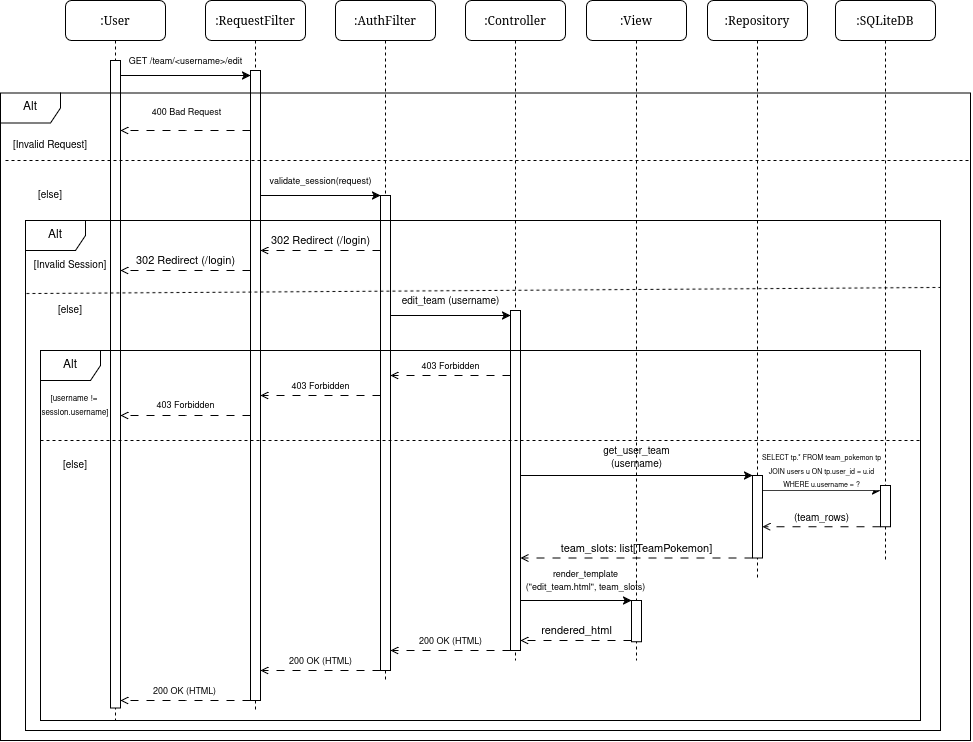

The diagram above was exported from draw.io. Its source (the exported page's mxGraphModel, read from the mxfile embedded in the PNG):
<mxGraphModel dx="1030" dy="580" grid="1" gridSize="10" guides="1" tooltips="1" connect="1" arrows="1" fold="1" page="1" pageScale="1" pageWidth="850" pageHeight="1100" background="light-dark(#FFFFFF,#A9C4EB)" math="0" shadow="0">
  <root>
    <mxCell id="0" />
    <mxCell id="1" parent="0" />
    <mxCell id="uDO56XWLHep-auaDow0M-46" parent="1" style="shape=umlLifeline;perimeter=lifelinePerimeter;whiteSpace=wrap;html=1;container=1;dropTarget=0;collapsible=0;recursiveResize=0;outlineConnect=0;portConstraint=eastwest;newEdgeStyle={&quot;edgeStyle&quot;:&quot;sequenceEdgeStyle&quot;,&quot;libavoidRouting&quot;:0,&quot;curved&quot;:0,&quot;rounded&quot;:0};rounded=1;shadow=0;comic=0;labelBackgroundColor=none;strokeWidth=1;fontFamily=Verdana;fontSize=12;align=center;" value=":View" vertex="1">
      <mxGeometry height="660" width="100" x="621" y="80" as="geometry" />
    </mxCell>
    <mxCell id="uDO56XWLHep-auaDow0M-50" parent="uDO56XWLHep-auaDow0M-46" style="html=1;points=[[0,0,0,0,5],[0,1,0,0,-5],[1,0,0,0,5],[1,1,0,0,-5]];perimeter=orthogonalPerimeter;outlineConnect=0;targetShapes=umlLifeline;portConstraint=eastwest;newEdgeStyle={&quot;edgeStyle&quot;:&quot;sequenceEdgeStyle&quot;,&quot;libavoidRouting&quot;:0,&quot;curved&quot;:0,&quot;rounded&quot;:0};rounded=0;shadow=0;comic=0;labelBackgroundColor=none;strokeWidth=1;fontFamily=Verdana;fontSize=12;align=center;" value="" vertex="1">
      <mxGeometry height="41.25" width="10" x="45" y="600" as="geometry" />
    </mxCell>
    <mxCell id="7baba1c4bc27f4b0-2" parent="1" style="shape=umlLifeline;perimeter=lifelinePerimeter;whiteSpace=wrap;html=1;container=1;dropTarget=0;collapsible=0;recursiveResize=0;outlineConnect=0;portConstraint=eastwest;newEdgeStyle={&quot;edgeStyle&quot;:&quot;sequenceEdgeStyle&quot;,&quot;libavoidRouting&quot;:0,&quot;curved&quot;:0,&quot;rounded&quot;:0};rounded=1;shadow=0;comic=0;labelBackgroundColor=none;strokeWidth=1;fontFamily=Verdana;fontSize=12;align=center;" value=":RequestFilter" vertex="1">
      <mxGeometry height="710" width="100" x="240" y="80" as="geometry" />
    </mxCell>
    <mxCell id="uDO56XWLHep-auaDow0M-2" parent="7baba1c4bc27f4b0-2" style="html=1;points=[[0,0,0,0,5],[0,1,0,0,-5],[1,0,0,0,5],[1,1,0,0,-5]];perimeter=orthogonalPerimeter;outlineConnect=0;targetShapes=umlLifeline;portConstraint=eastwest;newEdgeStyle={&quot;edgeStyle&quot;:&quot;sequenceEdgeStyle&quot;,&quot;libavoidRouting&quot;:0,&quot;curved&quot;:0,&quot;rounded&quot;:0};rounded=0;shadow=0;comic=0;labelBackgroundColor=none;strokeWidth=1;fontFamily=Verdana;fontSize=12;align=center;" value="" vertex="1">
      <mxGeometry height="630" width="10" x="45" y="70" as="geometry" />
    </mxCell>
    <mxCell id="7baba1c4bc27f4b0-3" parent="1" style="shape=umlLifeline;perimeter=lifelinePerimeter;whiteSpace=wrap;html=1;container=1;dropTarget=0;collapsible=0;recursiveResize=0;outlineConnect=0;portConstraint=eastwest;newEdgeStyle={&quot;edgeStyle&quot;:&quot;sequenceEdgeStyle&quot;,&quot;libavoidRouting&quot;:0,&quot;curved&quot;:0,&quot;rounded&quot;:0};rounded=1;shadow=0;comic=0;labelBackgroundColor=none;strokeWidth=1;fontFamily=Verdana;fontSize=12;align=center;" value=":AuthFilter" vertex="1">
      <mxGeometry height="680" width="100" x="370" y="80" as="geometry" />
    </mxCell>
    <mxCell id="uDO56XWLHep-auaDow0M-16" parent="7baba1c4bc27f4b0-3" style="html=1;points=[[0,0,0,0,5],[0,1,0,0,-5],[1,0,0,0,5],[1,1,0,0,-5]];perimeter=orthogonalPerimeter;outlineConnect=0;targetShapes=umlLifeline;portConstraint=eastwest;newEdgeStyle={&quot;edgeStyle&quot;:&quot;sequenceEdgeStyle&quot;,&quot;libavoidRouting&quot;:0,&quot;curved&quot;:0,&quot;rounded&quot;:0};rounded=0;shadow=0;comic=0;labelBackgroundColor=none;strokeWidth=1;fontFamily=Verdana;fontSize=12;align=center;" value="" vertex="1">
      <mxGeometry height="475" width="10" x="45" y="195" as="geometry" />
    </mxCell>
    <mxCell id="7baba1c4bc27f4b0-4" parent="1" style="shape=umlLifeline;perimeter=lifelinePerimeter;whiteSpace=wrap;html=1;container=1;dropTarget=0;collapsible=0;recursiveResize=0;outlineConnect=0;portConstraint=eastwest;newEdgeStyle={&quot;edgeStyle&quot;:&quot;sequenceEdgeStyle&quot;,&quot;libavoidRouting&quot;:0,&quot;curved&quot;:0,&quot;rounded&quot;:0};rounded=1;shadow=0;comic=0;labelBackgroundColor=none;strokeWidth=1;fontFamily=Verdana;fontSize=12;align=center;" value=":Controller" vertex="1">
      <mxGeometry height="660" width="100" x="500" y="80" as="geometry" />
    </mxCell>
    <mxCell id="7baba1c4bc27f4b0-5" parent="1" style="shape=umlLifeline;perimeter=lifelinePerimeter;whiteSpace=wrap;html=1;container=1;dropTarget=0;collapsible=0;recursiveResize=0;outlineConnect=0;portConstraint=eastwest;newEdgeStyle={&quot;edgeStyle&quot;:&quot;sequenceEdgeStyle&quot;,&quot;libavoidRouting&quot;:0,&quot;curved&quot;:0,&quot;rounded&quot;:0};rounded=1;shadow=0;comic=0;labelBackgroundColor=none;strokeWidth=1;fontFamily=Verdana;fontSize=12;align=center;" value=":Repository" vertex="1">
      <mxGeometry height="580" width="100" x="742" y="80" as="geometry" />
    </mxCell>
    <mxCell id="7baba1c4bc27f4b0-8" parent="1" style="shape=umlLifeline;perimeter=lifelinePerimeter;whiteSpace=wrap;html=1;container=1;dropTarget=0;collapsible=0;recursiveResize=0;outlineConnect=0;portConstraint=eastwest;newEdgeStyle={&quot;edgeStyle&quot;:&quot;sequenceEdgeStyle&quot;,&quot;libavoidRouting&quot;:0,&quot;curved&quot;:0,&quot;rounded&quot;:0};rounded=1;shadow=0;comic=0;labelBackgroundColor=none;strokeWidth=1;fontFamily=Verdana;fontSize=12;align=center;" value=":User" vertex="1">
      <mxGeometry height="720" width="100" x="100" y="80" as="geometry" />
    </mxCell>
    <mxCell id="7baba1c4bc27f4b0-9" parent="7baba1c4bc27f4b0-8" style="html=1;points=[[0,0,0,0,5],[0,1,0,0,-5],[1,0,0,0,5],[1,1,0,0,-5]];perimeter=orthogonalPerimeter;outlineConnect=0;targetShapes=umlLifeline;portConstraint=eastwest;newEdgeStyle={&quot;edgeStyle&quot;:&quot;sequenceEdgeStyle&quot;,&quot;libavoidRouting&quot;:0,&quot;curved&quot;:0,&quot;rounded&quot;:0};rounded=0;shadow=0;comic=0;labelBackgroundColor=none;strokeWidth=1;fontFamily=Verdana;fontSize=12;align=center;" value="" vertex="1">
      <mxGeometry height="647.5" width="10" x="45" y="60" as="geometry" />
    </mxCell>
    <mxCell id="uDO56XWLHep-auaDow0M-9" parent="1" style="shape=umlFrame;whiteSpace=wrap;html=1;pointerEvents=0;" value="Alt" vertex="1">
      <mxGeometry height="647.5" width="970" x="35" y="172.5" as="geometry" />
    </mxCell>
    <mxCell id="uDO56XWLHep-auaDow0M-11" edge="1" parent="1" source="7baba1c4bc27f4b0-9" style="edgeStyle=sequenceEdgeStyle;rounded=0;orthogonalLoop=1;jettySize=auto;html=1;libavoidRouting=0;curved=0;defaultLabelBackgroundColor=page;labelPadding=0 4;entryX=0;entryY=0;entryDx=0;entryDy=5;entryPerimeter=0;" target="uDO56XWLHep-auaDow0M-2" value="&lt;font style=&quot;font-size: 9px;&quot;&gt;GET /team/&amp;lt;username&amp;gt;/edit&lt;/font&gt;">
      <mxGeometry relative="1" y="15" as="geometry">
        <mxPoint as="offset" />
        <Array as="points" />
      </mxGeometry>
    </mxCell>
    <mxCell id="uDO56XWLHep-auaDow0M-12" edge="1" parent="1" style="endArrow=none;dashed=1;html=1;rounded=0;defaultLabelBackgroundColor=page;labelPadding=0 4;exitX=0.001;exitY=0.186;exitDx=0;exitDy=0;exitPerimeter=0;entryX=1.003;entryY=0.191;entryDx=0;entryDy=0;entryPerimeter=0;" value="">
      <mxGeometry height="50" relative="1" width="50" as="geometry">
        <mxPoint x="39.9999999999998" y="240.00000000000009" as="sourcePoint" />
        <mxPoint x="1005" y="240" as="targetPoint" />
      </mxGeometry>
    </mxCell>
    <mxCell id="uDO56XWLHep-auaDow0M-13" parent="1" style="text;html=1;whiteSpace=wrap;strokeColor=none;fillColor=none;align=center;verticalAlign=middle;rounded=0;autosize=1;resizable=0;" value="&lt;font style=&quot;font-size: 10px;&quot;&gt;[Invalid Session]&lt;/font&gt;" vertex="1">
      <mxGeometry height="30" width="100" x="55" y="330" as="geometry" />
    </mxCell>
    <mxCell id="uDO56XWLHep-auaDow0M-14" parent="1" style="text;html=1;whiteSpace=wrap;strokeColor=none;fillColor=none;align=center;verticalAlign=middle;rounded=0;autosize=1;resizable=0;" value="&lt;font style=&quot;font-size: 10px;&quot;&gt;[else]&lt;/font&gt;" vertex="1">
      <mxGeometry height="30" width="50" x="60" y="260" as="geometry" />
    </mxCell>
    <mxCell id="uDO56XWLHep-auaDow0M-15" edge="1" parent="1" source="uDO56XWLHep-auaDow0M-2" style="edgeStyle=sequenceEdgeStyle;rounded=0;orthogonalLoop=1;jettySize=auto;html=1;libavoidRouting=0;curved=0;defaultLabelBackgroundColor=page;labelPadding=0 4;dashed=1;dashPattern=8 8;endArrow=open;endFill=0;" target="7baba1c4bc27f4b0-9">
      <mxGeometry relative="1" as="geometry">
        <Array as="points">
          <mxPoint x="150" y="210" />
        </Array>
      </mxGeometry>
    </mxCell>
    <mxCell id="uDO56XWLHep-auaDow0M-57" connectable="0" parent="uDO56XWLHep-auaDow0M-15" style="edgeLabel;html=1;align=center;verticalAlign=middle;resizable=0;points=[];inheritText=1;defaultLabelBackgroundColor=page;labelPadding=0 4;" value="&lt;font style=&quot;font-size: 9px;&quot;&gt;400 Bad Request&lt;/font&gt;" vertex="1">
      <mxGeometry relative="1" x="-0.3113" as="geometry">
        <mxPoint x="-20" y="-20" as="offset" />
      </mxGeometry>
    </mxCell>
    <mxCell id="uDO56XWLHep-auaDow0M-17" parent="1" style="shape=umlLifeline;perimeter=lifelinePerimeter;whiteSpace=wrap;html=1;container=1;dropTarget=0;collapsible=0;recursiveResize=0;outlineConnect=0;portConstraint=eastwest;newEdgeStyle={&quot;edgeStyle&quot;:&quot;sequenceEdgeStyle&quot;,&quot;libavoidRouting&quot;:0,&quot;curved&quot;:0,&quot;rounded&quot;:0};rounded=1;shadow=0;comic=0;labelBackgroundColor=none;strokeWidth=1;fontFamily=Verdana;fontSize=12;align=center;" value=":SQLiteDB" vertex="1">
      <mxGeometry height="560" width="100" x="870" y="80" as="geometry" />
    </mxCell>
    <mxCell id="uDO56XWLHep-auaDow0M-31" parent="uDO56XWLHep-auaDow0M-17" style="html=1;points=[[0,0,0,0,5],[0,1,0,0,-5],[1,0,0,0,5],[1,1,0,0,-5]];perimeter=orthogonalPerimeter;outlineConnect=0;targetShapes=umlLifeline;portConstraint=eastwest;newEdgeStyle={&quot;edgeStyle&quot;:&quot;sequenceEdgeStyle&quot;,&quot;libavoidRouting&quot;:0,&quot;curved&quot;:0,&quot;rounded&quot;:0};rounded=0;shadow=0;comic=0;labelBackgroundColor=none;strokeWidth=1;fontFamily=Verdana;fontSize=12;align=center;" value="" vertex="1">
      <mxGeometry height="41.25" width="10" x="45" y="485" as="geometry" />
    </mxCell>
    <mxCell id="uDO56XWLHep-auaDow0M-19" edge="1" parent="1" source="uDO56XWLHep-auaDow0M-2" style="edgeStyle=sequenceEdgeStyle;rounded=0;orthogonalLoop=1;jettySize=auto;html=1;libavoidRouting=0;curved=0;defaultLabelBackgroundColor=page;labelPadding=0 4;" target="uDO56XWLHep-auaDow0M-16" value="&lt;font style=&quot;font-size: 9px;&quot;&gt;validate_session(request)&lt;/font&gt;">
      <mxGeometry relative="1" y="15" as="geometry">
        <mxPoint as="offset" />
        <Array as="points">
          <mxPoint x="360" y="275" />
        </Array>
      </mxGeometry>
    </mxCell>
    <mxCell id="uDO56XWLHep-auaDow0M-20" parent="1" style="shape=umlFrame;whiteSpace=wrap;html=1;pointerEvents=0;" value="Alt" vertex="1">
      <mxGeometry height="510" width="915" x="60" y="300" as="geometry" />
    </mxCell>
    <mxCell id="uDO56XWLHep-auaDow0M-21" edge="1" parent="1" style="endArrow=none;dashed=1;html=1;rounded=0;defaultLabelBackgroundColor=page;labelPadding=0 4;exitX=0.001;exitY=0.159;exitDx=0;exitDy=0;exitPerimeter=0;entryX=1.003;entryY=0.22;entryDx=0;entryDy=0;entryPerimeter=0;" value="">
      <mxGeometry height="50" relative="1" width="50" as="geometry">
        <mxPoint x="60.914999999999964" y="373.04" as="sourcePoint" />
        <mxPoint x="975" y="366.95" as="targetPoint" />
      </mxGeometry>
    </mxCell>
    <mxCell id="uDO56XWLHep-auaDow0M-22" parent="1" style="text;html=1;whiteSpace=wrap;strokeColor=none;fillColor=none;align=center;verticalAlign=middle;rounded=0;autosize=1;resizable=0;" value="&lt;font style=&quot;font-size: 10px;&quot;&gt;[Invalid Request]&lt;/font&gt;" vertex="1">
      <mxGeometry height="30" width="100" x="35" y="210" as="geometry" />
    </mxCell>
    <mxCell id="uDO56XWLHep-auaDow0M-23" parent="1" style="text;html=1;whiteSpace=wrap;strokeColor=none;fillColor=none;align=center;verticalAlign=middle;rounded=0;autosize=1;resizable=0;" value="&lt;font style=&quot;font-size: 10px;&quot;&gt;[else]&lt;/font&gt;" vertex="1">
      <mxGeometry height="30" width="50" x="80" y="375" as="geometry" />
    </mxCell>
    <mxCell id="uDO56XWLHep-auaDow0M-24" edge="1" parent="1" source="uDO56XWLHep-auaDow0M-16" style="edgeStyle=sequenceEdgeStyle;rounded=0;orthogonalLoop=1;jettySize=auto;html=1;libavoidRouting=0;curved=0;defaultLabelBackgroundColor=page;labelPadding=0 4;dashed=1;dashPattern=8 8;endArrow=open;endFill=0;" target="uDO56XWLHep-auaDow0M-2" value="302 Redirect (/login)">
      <mxGeometry relative="1" y="-10" as="geometry">
        <mxPoint as="offset" />
        <Array as="points">
          <mxPoint x="370" y="330" />
        </Array>
      </mxGeometry>
    </mxCell>
    <mxCell id="uDO56XWLHep-auaDow0M-25" edge="1" parent="1" source="uDO56XWLHep-auaDow0M-2" style="edgeStyle=sequenceEdgeStyle;rounded=0;orthogonalLoop=1;jettySize=auto;html=1;libavoidRouting=0;curved=0;defaultLabelBackgroundColor=page;labelPadding=0 4;dashed=1;dashPattern=8 8;endArrow=open;endFill=0;" target="7baba1c4bc27f4b0-9" value="302 Redirect (/login)">
      <mxGeometry relative="1" y="-10" as="geometry">
        <mxPoint as="offset" />
        <Array as="points">
          <mxPoint x="150" y="350" />
        </Array>
      </mxGeometry>
    </mxCell>
    <mxCell id="uDO56XWLHep-auaDow0M-26" parent="1" style="html=1;points=[[0,0,0,0,5],[0,1,0,0,-5],[1,0,0,0,5],[1,1,0,0,-5]];perimeter=orthogonalPerimeter;outlineConnect=0;targetShapes=umlLifeline;portConstraint=eastwest;newEdgeStyle={&quot;edgeStyle&quot;:&quot;sequenceEdgeStyle&quot;,&quot;libavoidRouting&quot;:0,&quot;curved&quot;:0,&quot;rounded&quot;:0};rounded=0;shadow=0;comic=0;labelBackgroundColor=none;strokeWidth=1;fontFamily=Verdana;fontSize=12;align=center;" value="" vertex="1">
      <mxGeometry height="340" width="10" x="545" y="390" as="geometry" />
    </mxCell>
    <mxCell id="uDO56XWLHep-auaDow0M-27" edge="1" parent="1" source="uDO56XWLHep-auaDow0M-16" style="edgeStyle=sequenceEdgeStyle;rounded=0;orthogonalLoop=1;jettySize=auto;html=1;libavoidRouting=0;curved=0;defaultLabelBackgroundColor=page;labelPadding=0 4;entryX=0;entryY=0;entryDx=0;entryDy=5;entryPerimeter=0;" target="uDO56XWLHep-auaDow0M-26" value="&lt;font style=&quot;font-size: 10px;&quot;&gt;edit_team (username)&lt;/font&gt;">
      <mxGeometry relative="1" y="15" as="geometry">
        <mxPoint as="offset" />
        <Array as="points">
          <mxPoint x="520" y="405" />
        </Array>
      </mxGeometry>
    </mxCell>
    <mxCell id="uDO56XWLHep-auaDow0M-36" parent="1" style="shape=umlFrame;whiteSpace=wrap;html=1;pointerEvents=0;" value="Alt" vertex="1">
      <mxGeometry height="370" width="880" x="75" y="430" as="geometry" />
    </mxCell>
    <mxCell id="uDO56XWLHep-auaDow0M-37" parent="1" style="text;html=1;whiteSpace=wrap;strokeColor=none;fillColor=none;align=center;verticalAlign=middle;rounded=0;" value="&lt;font style=&quot;font-size: 8px;&quot;&gt;[username !=&amp;nbsp;&lt;br&gt;session.username]&lt;/font&gt;" vertex="1">
      <mxGeometry height="30" width="146" x="37" y="470" as="geometry" />
    </mxCell>
    <mxCell id="uDO56XWLHep-auaDow0M-38" edge="1" parent="1" style="endArrow=none;dashed=1;html=1;rounded=0;defaultLabelBackgroundColor=page;labelPadding=0 4;" value="">
      <mxGeometry height="50" relative="1" width="50" as="geometry">
        <mxPoint x="75" y="520" as="sourcePoint" />
        <mxPoint x="955" y="520" as="targetPoint" />
      </mxGeometry>
    </mxCell>
    <mxCell id="uDO56XWLHep-auaDow0M-39" edge="1" parent="1" source="uDO56XWLHep-auaDow0M-26" style="edgeStyle=sequenceEdgeStyle;rounded=0;orthogonalLoop=1;jettySize=auto;html=1;libavoidRouting=0;curved=0;defaultLabelBackgroundColor=page;labelPadding=0 4;dashed=1;dashPattern=8 8;endArrow=open;endFill=0;" target="uDO56XWLHep-auaDow0M-16" value="&lt;font style=&quot;font-size: 9px;&quot;&gt;403 Forbidden&lt;/font&gt;">
      <mxGeometry relative="1" y="-10" as="geometry">
        <mxPoint as="offset" />
        <Array as="points">
          <mxPoint x="500" y="455" />
        </Array>
      </mxGeometry>
    </mxCell>
    <mxCell id="uDO56XWLHep-auaDow0M-49" edge="1" parent="1" source="uDO56XWLHep-auaDow0M-16" style="edgeStyle=sequenceEdgeStyle;rounded=0;orthogonalLoop=1;jettySize=auto;html=1;libavoidRouting=0;curved=0;defaultLabelBackgroundColor=page;labelPadding=0 4;dashed=1;dashPattern=8 8;endArrow=open;endFill=0;" target="uDO56XWLHep-auaDow0M-2" value="&lt;font style=&quot;font-size: 9px;&quot;&gt;403 Forbidden&lt;/font&gt;">
      <mxGeometry relative="1" y="-10" as="geometry">
        <mxPoint as="offset" />
        <Array as="points">
          <mxPoint x="290" y="475" />
        </Array>
      </mxGeometry>
    </mxCell>
    <mxCell id="uDO56XWLHep-auaDow0M-41" edge="1" parent="1" source="uDO56XWLHep-auaDow0M-2" style="edgeStyle=sequenceEdgeStyle;rounded=0;orthogonalLoop=1;jettySize=auto;html=1;libavoidRouting=0;curved=0;defaultLabelBackgroundColor=page;labelPadding=0 4;dashed=1;dashPattern=8 8;endArrow=open;endFill=0;" target="7baba1c4bc27f4b0-9" value="&lt;font style=&quot;font-size: 9px;&quot;&gt;403 Forbidden&lt;/font&gt;">
      <mxGeometry relative="1" y="-11" as="geometry">
        <mxPoint as="offset" />
        <Array as="points">
          <mxPoint x="220" y="495" />
        </Array>
      </mxGeometry>
    </mxCell>
    <mxCell id="uDO56XWLHep-auaDow0M-47" parent="1" style="text;html=1;whiteSpace=wrap;strokeColor=none;fillColor=none;align=center;verticalAlign=middle;rounded=0;autosize=1;resizable=0;" value="&lt;font style=&quot;font-size: 10px;&quot;&gt;[else]&lt;/font&gt;" vertex="1">
      <mxGeometry height="30" width="50" x="85" y="530" as="geometry" />
    </mxCell>
    <mxCell id="uDO56XWLHep-auaDow0M-30" edge="1" parent="1" source="uDO56XWLHep-auaDow0M-26" style="edgeStyle=sequenceEdgeStyle;rounded=0;orthogonalLoop=1;jettySize=auto;html=1;libavoidRouting=0;curved=0;defaultLabelBackgroundColor=page;labelPadding=0 4;" target="uDO56XWLHep-auaDow0M-29" value="&lt;font style=&quot;font-size: 10px;&quot;&gt;get_user_team&lt;br&gt;(username)&lt;/font&gt;">
      <mxGeometry relative="1" y="18" as="geometry">
        <mxPoint as="offset" />
        <Array as="points">
          <mxPoint x="650" y="555" />
        </Array>
      </mxGeometry>
    </mxCell>
    <mxCell id="uDO56XWLHep-auaDow0M-29" parent="1" style="html=1;points=[[0,0,0,0,5],[0,1,0,0,-5],[1,0,0,0,5],[1,1,0,0,-5]];perimeter=orthogonalPerimeter;outlineConnect=0;targetShapes=umlLifeline;portConstraint=eastwest;newEdgeStyle={&quot;edgeStyle&quot;:&quot;sequenceEdgeStyle&quot;,&quot;libavoidRouting&quot;:0,&quot;curved&quot;:0,&quot;rounded&quot;:0};rounded=0;shadow=0;comic=0;labelBackgroundColor=none;strokeWidth=1;fontFamily=Verdana;fontSize=12;align=center;" value="" vertex="1">
      <mxGeometry height="82.5" width="10" x="787" y="555" as="geometry" />
    </mxCell>
    <mxCell id="uDO56XWLHep-auaDow0M-32" edge="1" parent="1" source="uDO56XWLHep-auaDow0M-29" style="edgeStyle=sequenceEdgeStyle;rounded=0;orthogonalLoop=1;jettySize=auto;html=1;libavoidRouting=0;curved=0;entryX=0;entryY=0;entryDx=0;entryDy=5;entryPerimeter=0;defaultLabelBackgroundColor=page;labelPadding=0 4;" target="uDO56XWLHep-auaDow0M-31" value="&lt;font style=&quot;font-size: 7px;&quot;&gt;SELECT tp.* FROM team_pokemon tp&lt;br&gt;JOIN users u ON tp.user_id = u.id&lt;br&gt;WHERE u.username = ?&lt;/font&gt;">
      <mxGeometry relative="1" y="20" as="geometry">
        <mxPoint as="offset" />
        <Array as="points" />
      </mxGeometry>
    </mxCell>
    <mxCell id="uDO56XWLHep-auaDow0M-33" edge="1" parent="1" source="uDO56XWLHep-auaDow0M-31" style="edgeStyle=sequenceEdgeStyle;rounded=0;orthogonalLoop=1;jettySize=auto;html=1;libavoidRouting=0;curved=0;defaultLabelBackgroundColor=page;labelPadding=0 4;dashed=1;dashPattern=8 8;endArrow=open;endFill=0;" target="uDO56XWLHep-auaDow0M-29" value="&lt;font style=&quot;font-size: 10px;&quot;&gt;(team_rows)&lt;/font&gt;">
      <mxGeometry relative="1" y="-9" as="geometry">
        <mxPoint as="offset" />
        <Array as="points">
          <mxPoint x="840" y="610" />
        </Array>
      </mxGeometry>
    </mxCell>
    <mxCell id="uDO56XWLHep-auaDow0M-35" edge="1" parent="1" source="uDO56XWLHep-auaDow0M-29" style="edgeStyle=sequenceEdgeStyle;rounded=0;orthogonalLoop=1;jettySize=auto;html=1;libavoidRouting=0;curved=0;defaultLabelBackgroundColor=page;labelPadding=0 4;dashed=1;dashPattern=8 8;endArrow=open;endFill=0;" target="uDO56XWLHep-auaDow0M-26" value="team_slots: list[TeamPokemon]">
      <mxGeometry relative="1" y="-10" as="geometry">
        <mxPoint as="offset" />
        <Array as="points">
          <mxPoint x="580" y="637.5" />
        </Array>
      </mxGeometry>
    </mxCell>
    <mxCell id="uDO56XWLHep-auaDow0M-51" edge="1" parent="1" source="uDO56XWLHep-auaDow0M-26" style="edgeStyle=sequenceEdgeStyle;rounded=0;orthogonalLoop=1;jettySize=auto;html=1;libavoidRouting=0;curved=0;defaultLabelBackgroundColor=page;labelPadding=0 4;" target="uDO56XWLHep-auaDow0M-50" value="&lt;font style=&quot;font-size: 9px;&quot;&gt;render_template&lt;br&gt;(&quot;edit_team.html&quot;, team_slots)&lt;/font&gt;">
      <mxGeometry relative="1" x="0.1712" y="20" as="geometry">
        <mxPoint as="offset" />
        <Array as="points">
          <mxPoint x="610.5" y="680" />
        </Array>
      </mxGeometry>
    </mxCell>
    <mxCell id="uDO56XWLHep-auaDow0M-52" edge="1" parent="1" source="uDO56XWLHep-auaDow0M-50" style="edgeStyle=sequenceEdgeStyle;rounded=0;orthogonalLoop=1;jettySize=auto;html=1;libavoidRouting=0;curved=0;defaultLabelBackgroundColor=page;labelPadding=0 4;dashed=1;dashPattern=8 8;endArrow=open;endFill=0;" target="uDO56XWLHep-auaDow0M-26" value="rendered_html">
      <mxGeometry relative="1" y="-10" as="geometry">
        <mxPoint x="1" as="offset" />
        <Array as="points">
          <mxPoint x="620" y="720" />
        </Array>
      </mxGeometry>
    </mxCell>
    <mxCell id="uDO56XWLHep-auaDow0M-53" edge="1" parent="1" source="uDO56XWLHep-auaDow0M-26" style="edgeStyle=sequenceEdgeStyle;rounded=0;orthogonalLoop=1;jettySize=auto;html=1;libavoidRouting=0;curved=0;defaultLabelBackgroundColor=page;labelPadding=0 4;dashed=1;dashPattern=8 8;endArrow=open;endFill=0;" target="uDO56XWLHep-auaDow0M-16" value="&lt;font style=&quot;font-size: 9px;&quot;&gt;200 OK (HTML)&lt;/font&gt;">
      <mxGeometry relative="1" y="-10" as="geometry">
        <mxPoint as="offset" />
        <Array as="points">
          <mxPoint x="545" y="730" />
        </Array>
      </mxGeometry>
    </mxCell>
    <mxCell id="uDO56XWLHep-auaDow0M-54" edge="1" parent="1" source="uDO56XWLHep-auaDow0M-16" style="edgeStyle=sequenceEdgeStyle;rounded=0;orthogonalLoop=1;jettySize=auto;html=1;libavoidRouting=0;curved=0;defaultLabelBackgroundColor=page;labelPadding=0 4;dashed=1;dashPattern=8 8;endArrow=open;endFill=0;" target="uDO56XWLHep-auaDow0M-2" value="&lt;font style=&quot;font-size: 9px;&quot;&gt;200 OK (HTML)&lt;/font&gt;">
      <mxGeometry relative="1" y="-10" as="geometry">
        <mxPoint as="offset" />
        <Array as="points">
          <mxPoint x="290" y="750" />
        </Array>
      </mxGeometry>
    </mxCell>
    <mxCell id="uDO56XWLHep-auaDow0M-56" edge="1" parent="1" source="uDO56XWLHep-auaDow0M-2" style="edgeStyle=sequenceEdgeStyle;rounded=0;orthogonalLoop=1;jettySize=auto;html=1;libavoidRouting=0;curved=0;defaultLabelBackgroundColor=page;labelPadding=0 4;dashed=1;dashPattern=8 8;endArrow=open;endFill=0;" target="7baba1c4bc27f4b0-9" value="&lt;font style=&quot;font-size: 9px;&quot;&gt;200 OK (HTML)&lt;/font&gt;">
      <mxGeometry relative="1" x="0.0335" y="-10" as="geometry">
        <mxPoint x="1" as="offset" />
        <Array as="points">
          <mxPoint x="222.25" y="780" />
        </Array>
      </mxGeometry>
    </mxCell>
  </root>
</mxGraphModel>